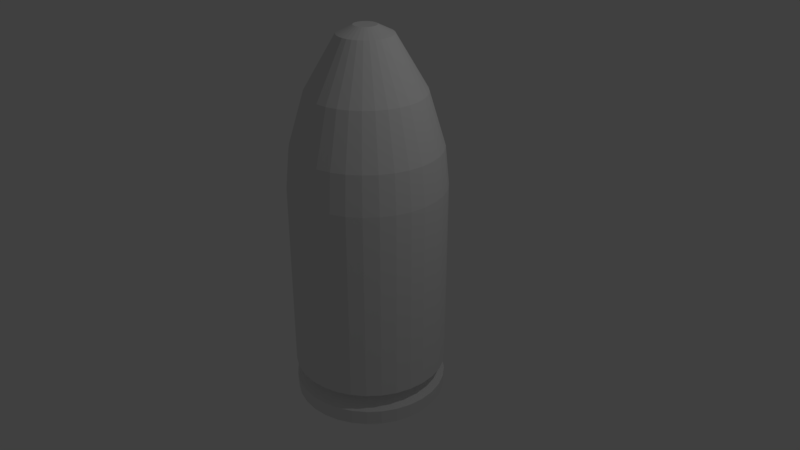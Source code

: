 # Source: 9_x_19_mm_Parabellum.blend  (saved by Blender 2.79.0; exported with 4.5.12 LTS)
import bpy
from mathutils import Matrix  # noqa: F401  (used for matrix-valued properties, if any)

bpy.ops.wm.read_factory_settings(use_empty=True)
scene = bpy.context.scene
scene.name = 'Scene'

# ---- collections
col_collection_1 = bpy.data.collections.new('Collection 1'); scene.collection.children.link(col_collection_1)

# ---- world
world_world = bpy.data.worlds.new('World'); scene.world = world_world
world_world.color = (0.05088, 0.05088, 0.05088)
world_world.use_sun_shadow = False
world_world.sun_shadow_jitter_overblur = 0.0
world_world.cycles.sampling_method = 'MANUAL'

# ---- cameras
cam_camera = bpy.data.cameras.new('Camera')
cam_camera.clip_end = 100.0
cam_camera.lens = 35.0
cam_camera.sensor_width = 32.0
cam_camera.sensor_height = 18.0
cam_camera.ortho_scale = 7.314
cam_camera.dof.focus_distance = 0.0
cam_camera.dof.aperture_fstop = 128.0

# ---- lights
light_lamp = bpy.data.lights.new('Lamp', 'POINT')
light_lamp.transmission_factor = 0.0
light_lamp.cutoff_distance = 30.0
light_lamp.energy = 100.0
light_lamp.shadow_buffer_clip_start = 1.001
light_lamp.shadow_soft_size = 0.1
light_lamp.shadow_maximum_resolution = 0.006
light_lamp.use_absolute_resolution = True

# ---- meshes
me_cylinder_001 = bpy.data.meshes.new('Cylinder.001')
me_cylinder_001.from_pydata([(-1.172e-07, 0.9887, -1.95), (0.1929, 0.9697, -1.95), (0.3784, 0.9135, -1.95), (0.5493, 0.8221, -1.95), (0.6991, 0.6991, -1.95), (0.8221, 0.5493, -1.95), (0.9135, 0.3784, -1.95), (0.9697, 0.1929, -1.95), (0.9887, -8.085e-09, -1.95), (0.9697, -0.1929, -1.95), (0.9135, -0.3784, -1.95), (0.8221, -0.5493, -1.95), (0.6991, -0.6991, -1.95), (0.5493, -0.8221, -1.95), (0.3784, -0.9135, -1.95), (0.1929, -0.9697, -1.95), (-3.422e-07, -0.9887, -1.95), (-0.1929, -0.9697, -1.95), (-0.3784, -0.9135, -1.95), (-0.5493, -0.8221, -1.95), (-0.6991, -0.6991, -1.95), (-0.8221, -0.5493, -1.95), (-0.9135, -0.3784, -1.95), (-0.9697, -0.1929, -1.95), (-0.9887, 9.058e-07, -1.95), (-0.9697, 0.1929, -1.95), (-0.9135, 0.3784, -1.95), (-0.8221, 0.5493, -1.95), (-0.6991, 0.6991, -1.95), (-0.5493, 0.8221, -1.95), (-0.3784, 0.9135, -1.95), (-0.1929, 0.9697, -1.95), (0.1951, 0.9808, 1.0), (0.0, 1.0, 1.0), (0.3827, 0.9239, 1.0), (0.5556, 0.8315, 1.0), (0.7071, 0.7071, 1.0), (0.8315, 0.5556, 1.0), (0.9239, 0.3827, 1.0), (0.9808, 0.1951, 1.0), (1.0, 7.55e-08, 1.0), (0.9808, -0.1951, 1.0), (0.9239, -0.3827, 1.0), (0.8315, -0.5556, 1.0), (0.7071, -0.7071, 1.0), (0.5556, -0.8315, 1.0), (0.3827, -0.9239, 1.0), (0.1951, -0.9808, 1.0), (-3.258e-07, -1.0, 1.0), (-0.1951, -0.9808, 1.0), (-0.3827, -0.9239, 1.0), (-0.5556, -0.8315, 1.0), (-0.7071, -0.7071, 1.0), (-0.8315, -0.5556, 1.0), (-0.9239, -0.3827, 1.0), (-0.9808, -0.1951, 1.0), (-1.0, 9.656e-07, 1.0), (-0.9808, 0.1951, 1.0), (-0.9239, 0.3827, 1.0), (-0.8315, 0.5556, 1.0), (-0.7071, 0.7071, 1.0), (-0.5556, 0.8315, 1.0), (-0.3827, 0.9239, 1.0), (-0.1951, 0.9808, 1.0), (0.0, 1.0, -1.5), (0.1951, 0.9808, -1.5), (0.3827, 0.9239, -1.5), (0.5556, 0.8315, -1.5), (0.7071, 0.7071, -1.5), (0.8315, 0.5556, -1.5), (0.9239, 0.3827, -1.5), (0.9808, 0.1951, -1.5), (1.0, 7.55e-08, -1.5), (0.9808, -0.1951, -1.5), (0.9239, -0.3827, -1.5), (0.8315, -0.5556, -1.5), (0.7071, -0.7071, -1.5), (0.5556, -0.8315, -1.5), (0.3827, -0.9239, -1.5), (0.1951, -0.9808, -1.5), (-3.258e-07, -1.0, -1.5), (-0.1951, -0.9808, -1.5), (-0.3827, -0.9239, -1.5), (-0.5556, -0.8315, -1.5), (-0.7071, -0.7071, -1.5), (-0.8315, -0.5556, -1.5), (-0.9239, -0.3827, -1.5), (-0.9808, -0.1951, -1.5), (-1.0, 9.656e-07, -1.5), (-0.9808, 0.1951, -1.5), (-0.9239, 0.3827, -1.5), (-0.8315, 0.5556, -1.5), (-0.7071, 0.7071, -1.5), (-0.5556, 0.8315, -1.5), (-0.3827, 0.9239, -1.5), (-0.1951, 0.9808, -1.5), (-7.673e-08, 0.799, -1.6), (0.1559, 0.7837, -1.6), (0.3058, 0.7382, -1.6), (0.4439, 0.6644, -1.6), (0.565, 0.565, -1.6), (0.6644, 0.4439, -1.6), (0.7382, 0.3058, -1.6), (0.7837, 0.1559, -1.6), (0.799, 4.465e-08, -1.6), (0.7837, -0.1559, -1.6), (0.7382, -0.3058, -1.6), (0.6644, -0.4439, -1.6), (0.565, -0.565, -1.6), (0.4439, -0.6644, -1.6), (0.3058, -0.7382, -1.6), (0.1559, -0.7837, -1.6), (-2.642e-07, -0.799, -1.6), (-0.1559, -0.7837, -1.6), (-0.3058, -0.7382, -1.6), (-0.4439, -0.6644, -1.6), (-0.565, -0.565, -1.6), (-0.6644, -0.4439, -1.6), (-0.7382, -0.3058, -1.6), (-0.7837, -0.1559, -1.6), (-0.799, 7.82e-07, -1.6), (-0.7837, 0.1559, -1.6), (-0.7382, 0.3058, -1.6), (-0.6644, 0.4439, -1.6), (-0.565, 0.565, -1.6), (-0.4439, 0.6644, -1.6), (-0.3058, 0.7382, -1.6), (-0.1559, 0.7837, -1.6), (-1.126e-07, 0.9988, -1.75), (0.1949, 0.9796, -1.75), (0.3822, 0.9228, -1.75), (0.5549, 0.8305, -1.75), (0.7063, 0.7063, -1.75), (0.8305, 0.5549, -1.75), (0.9228, 0.3822, -1.75), (0.9796, 0.1949, -1.75), (0.9988, -6.581e-09, -1.75), (0.9796, -0.1949, -1.75), (0.9228, -0.3822, -1.75), (0.8305, -0.5549, -1.75), (0.7063, -0.7063, -1.75), (0.5549, -0.8305, -1.75), (0.3822, -0.9228, -1.75), (0.1949, -0.9796, -1.75), (-3.468e-07, -0.9988, -1.75), (-0.1949, -0.9796, -1.75), (-0.3822, -0.9228, -1.75), (-0.5549, -0.8305, -1.75), (-0.7063, -0.7063, -1.75), (-0.8305, -0.5549, -1.75), (-0.9228, -0.3822, -1.75), (-0.9796, -0.1949, -1.75), (-0.9988, 9.152e-07, -1.75), (-0.9796, 0.1949, -1.75), (-0.9228, 0.3822, -1.75), (-0.8305, 0.5549, -1.75), (-0.7063, 0.7063, -1.75), (-0.5549, 0.8305, -1.75), (-0.3822, 0.9228, -1.75), (-0.1949, 0.9796, -1.75), (0.1853, 0.9317, 1.0), (5.949e-09, 0.95, 1.0), (0.3635, 0.8777, 1.0), (0.5278, 0.7899, 1.0), (0.6718, 0.6718, 1.0), (0.7899, 0.5278, 1.0), (0.8777, 0.3635, 1.0), (0.9317, 0.1853, 1.0), (0.95, 8.593e-08, 1.0), (0.9317, -0.1853, 1.0), (0.8777, -0.3635, 1.0), (0.7899, -0.5278, 1.0), (0.6718, -0.6718, 1.0), (0.5278, -0.7899, 1.0), (0.3635, -0.8777, 1.0), (0.1853, -0.9317, 1.0), (-3.036e-07, -0.95, 1.0), (-0.1853, -0.9317, 1.0), (-0.3635, -0.8777, 1.0), (-0.5278, -0.7899, 1.0), (-0.6718, -0.6718, 1.0), (-0.7899, -0.5278, 1.0), (-0.8777, -0.3635, 1.0), (-0.9317, -0.1853, 1.0), (-0.95, 9.315e-07, 1.0), (-0.9317, 0.1853, 1.0), (-0.8777, 0.3636, 1.0), (-0.7899, 0.5278, 1.0), (-0.6718, 0.6718, 1.0), (-0.5278, 0.7899, 1.0), (-0.3635, 0.8777, 1.0), (-0.1853, 0.9317, 1.0), (5.949e-09, 0.95, -1.5), (0.1853, 0.9317, -1.5), (0.3635, 0.8777, -1.5), (0.5278, 0.7899, -1.5), (0.6718, 0.6718, -1.5), (0.7899, 0.5278, -1.5), (0.8777, 0.3635, -1.5), (0.9317, 0.1853, -1.5), (0.95, 8.593e-08, -1.5), (0.9317, -0.1853, -1.5), (0.8777, -0.3635, -1.5), (0.7899, -0.5278, -1.5), (0.6718, -0.6718, -1.5), (0.5278, -0.7899, -1.5), (0.3635, -0.8777, -1.5), (0.1853, -0.9317, -1.5), (-3.036e-07, -0.95, -1.5), (-0.1853, -0.9317, -1.5), (-0.3635, -0.8777, -1.5), (-0.5278, -0.7899, -1.5), (-0.6718, -0.6718, -1.5), (-0.7899, -0.5278, -1.5), (-0.8777, -0.3635, -1.5), (-0.9317, -0.1853, -1.5), (-0.95, 9.315e-07, -1.5), (-0.9317, 0.1853, -1.5), (-0.8777, 0.3636, -1.5), (-0.7899, 0.5278, -1.5), (-0.6718, 0.6718, -1.5), (-0.5278, 0.7899, -1.5), (-0.3635, 0.8777, -1.5), (-0.1853, 0.9317, -1.5)], [], [(64, 33, 32, 65), (65, 32, 34, 66), (66, 34, 35, 67), (67, 35, 36, 68), (68, 36, 37, 69), (69, 37, 38, 70), (70, 38, 39, 71), (71, 39, 40, 72), (72, 40, 41, 73), (73, 41, 42, 74), (74, 42, 43, 75), (75, 43, 44, 76), (76, 44, 45, 77), (77, 45, 46, 78), (78, 46, 47, 79), (79, 47, 48, 80), (80, 48, 49, 81), (81, 49, 50, 82), (82, 50, 51, 83), (83, 51, 52, 84), (84, 52, 53, 85), (85, 53, 54, 86), (86, 54, 55, 87), (87, 55, 56, 88), (88, 56, 57, 89), (89, 57, 58, 90), (90, 58, 59, 91), (91, 59, 60, 92), (92, 60, 61, 93), (93, 61, 62, 94), (94, 62, 63, 95), (95, 63, 33, 64), (0, 1, 2, 3, 4, 5, 6, 7, 8, 9, 10, 11, 12, 13, 14, 15, 16, 17, 18, 19, 20, 21, 22, 23, 24, 25, 26, 27, 28, 29, 30, 31), (97, 96, 64, 65), (98, 97, 65, 66), (99, 98, 66, 67), (100, 99, 67, 68), (101, 100, 68, 69), (102, 101, 69, 70), (103, 102, 70, 71), (104, 103, 71, 72), (105, 104, 72, 73), (106, 105, 73, 74), (107, 106, 74, 75), (108, 107, 75, 76), (109, 108, 76, 77), (110, 109, 77, 78), (111, 110, 78, 79), (112, 111, 79, 80), (113, 112, 80, 81), (114, 113, 81, 82), (115, 114, 82, 83), (116, 115, 83, 84), (117, 116, 84, 85), (118, 117, 85, 86), (119, 118, 86, 87), (120, 119, 87, 88), (121, 120, 88, 89), (122, 121, 89, 90), (123, 122, 90, 91), (124, 123, 91, 92), (125, 124, 92, 93), (126, 125, 93, 94), (127, 126, 94, 95), (96, 127, 95, 64), (129, 128, 96, 97), (130, 129, 97, 98), (131, 130, 98, 99), (132, 131, 99, 100), (133, 132, 100, 101), (134, 133, 101, 102), (135, 134, 102, 103), (136, 135, 103, 104), (137, 136, 104, 105), (138, 137, 105, 106), (139, 138, 106, 107), (140, 139, 107, 108), (141, 140, 108, 109), (142, 141, 109, 110), (143, 142, 110, 111), (144, 143, 111, 112), (145, 144, 112, 113), (146, 145, 113, 114), (147, 146, 114, 115), (148, 147, 115, 116), (149, 148, 116, 117), (150, 149, 117, 118), (151, 150, 118, 119), (152, 151, 119, 120), (153, 152, 120, 121), (154, 153, 121, 122), (155, 154, 122, 123), (156, 155, 123, 124), (157, 156, 124, 125), (158, 157, 125, 126), (159, 158, 126, 127), (128, 159, 127, 96), (1, 0, 128, 129), (2, 1, 129, 130), (3, 2, 130, 131), (4, 3, 131, 132), (5, 4, 132, 133), (6, 5, 133, 134), (7, 6, 134, 135), (8, 7, 135, 136), (9, 8, 136, 137), (10, 9, 137, 138), (11, 10, 138, 139), (12, 11, 139, 140), (13, 12, 140, 141), (14, 13, 141, 142), (15, 14, 142, 143), (16, 15, 143, 144), (17, 16, 144, 145), (18, 17, 145, 146), (19, 18, 146, 147), (20, 19, 147, 148), (21, 20, 148, 149), (22, 21, 149, 150), (23, 22, 150, 151), (24, 23, 151, 152), (25, 24, 152, 153), (26, 25, 153, 154), (27, 26, 154, 155), (28, 27, 155, 156), (29, 28, 156, 157), (30, 29, 157, 158), (31, 30, 158, 159), (0, 31, 159, 128), (192, 161, 160, 193), (193, 160, 162, 194), (194, 162, 163, 195), (195, 163, 164, 196), (196, 164, 165, 197), (197, 165, 166, 198), (198, 166, 167, 199), (199, 167, 168, 200), (200, 168, 169, 201), (201, 169, 170, 202), (202, 170, 171, 203), (203, 171, 172, 204), (204, 172, 173, 205), (205, 173, 174, 206), (206, 174, 175, 207), (207, 175, 176, 208), (208, 176, 177, 209), (209, 177, 178, 210), (210, 178, 179, 211), (211, 179, 180, 212), (212, 180, 181, 213), (213, 181, 182, 214), (214, 182, 183, 215), (215, 183, 184, 216), (216, 184, 185, 217), (217, 185, 186, 218), (218, 186, 187, 219), (219, 187, 188, 220), (220, 188, 189, 221), (221, 189, 190, 222), (222, 190, 191, 223), (223, 191, 161, 192), (192, 193, 194, 195, 196, 197, 198, 199, 200, 201, 202, 203, 204, 205, 206, 207, 208, 209, 210, 211, 212, 213, 214, 215, 216, 217, 218, 219, 220, 221, 222, 223), (50, 178, 179, 51), (51, 179, 180, 52), (52, 180, 181, 53), (53, 181, 182, 54), (54, 182, 183, 55), (55, 183, 184, 56), (56, 184, 185, 57), (57, 185, 186, 58), (58, 186, 187, 59), (59, 187, 188, 60), (60, 188, 189, 61), (61, 189, 190, 62), (62, 190, 191, 63), (63, 191, 161, 33), (33, 161, 160, 32), (32, 160, 162, 34), (34, 162, 163, 35), (35, 163, 164, 36), (36, 164, 165, 37), (37, 165, 166, 38), (38, 166, 167, 39), (39, 167, 168, 40), (40, 168, 169, 41), (41, 169, 170, 42), (42, 170, 171, 43), (43, 171, 172, 44), (44, 172, 173, 45), (45, 173, 174, 46), (46, 174, 175, 47), (47, 175, 176, 48), (48, 176, 177, 49), (49, 177, 178, 50)])
me_cylinder_001.use_remesh_preserve_volume = False
me_cylinder_001.use_remesh_preserve_attributes = False
me_cylinder_001.use_mirror_vertex_groups = False
me_cylinder_001.update()
me_cylinder = bpy.data.meshes.new('Cylinder')
me_cylinder.from_pydata([(-3.374e-07, 0.1459, 2.962), (0.02846, 0.1431, 2.962), (0.05583, 0.1348, 2.962), (0.08105, 0.1213, 2.962), (0.1032, 0.1032, 2.962), (0.1213, 0.08105, 2.962), (0.1348, 0.05583, 2.962), (0.1431, 0.02846, 2.962), (0.1459, -1.015e-07, 2.962), (0.1431, -0.02846, 2.962), (0.1348, -0.05583, 2.962), (0.1213, -0.08105, 2.962), (0.1032, -0.1032, 2.962), (0.08105, -0.1213, 2.962), (0.05583, -0.1348, 2.962), (0.02846, -0.1431, 2.962), (-1.101e-08, -0.1459, 2.962), (-0.02846, -0.1431, 2.962), (-0.05583, -0.1348, 2.962), (-0.08105, -0.1213, 2.962), (-0.1032, -0.1032, 2.962), (-0.1213, -0.08105, 2.962), (-0.1348, -0.05583, 2.962), (-0.1431, -0.02846, 2.962), (-0.1459, 6.963e-08, 2.962), (-0.1431, 0.02846, 2.962), (-0.1348, 0.05583, 2.962), (-0.1213, 0.08105, 2.962), (-0.1032, 0.1032, 2.962), (-0.08105, 0.1213, 2.962), (-0.05583, 0.1348, 2.962), (-0.02846, 0.1431, 2.962), (0.1853, 0.9315, 1.0), (-1.918e-08, 0.9498, 1.0), (0.3635, 0.8775, 1.0), (0.5277, 0.7897, 1.0), (0.6716, 0.6716, 1.0), (0.7897, 0.5277, 1.0), (0.8775, 0.3635, 1.0), (0.9315, 0.1853, 1.0), (0.9498, 6.779e-08, 1.0), (0.9315, -0.1853, 1.0), (0.8775, -0.3635, 1.0), (0.7897, -0.5277, 1.0), (0.6716, -0.6716, 1.0), (0.5277, -0.7897, 1.0), (0.3635, -0.8775, 1.0), (0.1853, -0.9315, 1.0), (-3.104e-07, -0.9498, 1.0), (-0.1853, -0.9315, 1.0), (-0.3635, -0.8775, 1.0), (-0.5277, -0.7897, 1.0), (-0.6716, -0.6716, 1.0), (-0.7897, -0.5277, 1.0), (-0.8775, -0.3635, 1.0), (-0.9315, -0.1853, 1.0), (-0.9498, 9.193e-07, 1.0), (-0.9315, 0.1853, 1.0), (-0.8775, 0.3635, 1.0), (-0.7897, 0.5277, 1.0), (-0.6716, 0.6716, 1.0), (-0.5277, 0.7897, 1.0), (-0.3635, 0.8775, 1.0), (-0.1853, 0.9315, 1.0), (0.1853, 0.9315, 1.5), (-1.918e-08, 0.9498, 1.5), (0.3635, 0.8775, 1.5), (0.5277, 0.7897, 1.5), (0.6716, 0.6716, 1.5), (0.7897, 0.5277, 1.5), (0.8775, 0.3635, 1.5), (0.9315, 0.1853, 1.5), (0.9498, 6.779e-08, 1.5), (0.9315, -0.1853, 1.5), (0.8775, -0.3635, 1.5), (0.7897, -0.5277, 1.5), (0.6716, -0.6716, 1.5), (0.5277, -0.7897, 1.5), (0.3635, -0.8775, 1.5), (0.1853, -0.9315, 1.5), (-3.104e-07, -0.9498, 1.5), (-0.1853, -0.9315, 1.5), (-0.3635, -0.8775, 1.5), (-0.5277, -0.7897, 1.5), (-0.6716, -0.6716, 1.5), (-0.7897, -0.5277, 1.5), (-0.8775, -0.3635, 1.5), (-0.9315, -0.1853, 1.5), (-0.9498, 9.197e-07, 1.5), (-0.9315, 0.1853, 1.5), (-0.8775, 0.3635, 1.5), (-0.7897, 0.5277, 1.5), (-0.6716, 0.6716, 1.5), (-0.5277, 0.7897, 1.5), (-0.3635, 0.8775, 1.5), (-0.1853, 0.9315, 1.5), (0.06767, 0.3402, 2.862), (-2.629e-07, 0.3469, 2.862), (0.1327, 0.3205, 2.862), (0.1927, 0.2884, 2.862), (0.2453, 0.2453, 2.862), (0.2884, 0.1927, 2.862), (0.3205, 0.1327, 2.862), (0.3402, 0.06767, 2.862), (0.3469, -2.926e-08, 2.862), (0.3402, -0.06767, 2.862), (0.3205, -0.1327, 2.862), (0.2884, -0.1927, 2.862), (0.2453, -0.2453, 2.862), (0.1927, -0.2884, 2.862), (0.1327, -0.3205, 2.862), (0.06767, -0.3402, 2.862), (-1.186e-07, -0.3469, 2.862), (-0.06767, -0.3402, 2.862), (-0.1327, -0.3205, 2.862), (-0.1927, -0.2884, 2.862), (-0.2453, -0.2453, 2.862), (-0.2884, -0.1927, 2.862), (-0.3205, -0.1327, 2.862), (-0.3402, -0.06767, 2.862), (-0.3469, 3.397e-07, 2.862), (-0.3402, 0.06767, 2.862), (-0.3205, 0.1327, 2.862), (-0.2884, 0.1927, 2.862), (-0.2453, 0.2453, 2.862), (-0.1927, 0.2884, 2.862), (-0.1327, 0.3205, 2.862), (-0.06767, 0.3402, 2.862), (-1.743e-07, 0.7456, 2.181), (0.1455, 0.7312, 2.181), (0.2853, 0.6888, 2.181), (0.4142, 0.6199, 2.181), (0.5272, 0.5272, 2.181), (0.6199, 0.4142, 2.181), (0.6888, 0.2853, 2.181), (0.7312, 0.1455, 2.181), (0.7456, -8.579e-09, 2.181), (0.7312, -0.1455, 2.181), (0.6888, -0.2853, 2.181), (0.6199, -0.4142, 2.181), (0.5272, -0.5272, 2.181), (0.4142, -0.6199, 2.181), (0.2853, -0.6888, 2.181), (0.1454, -0.7312, 2.181), (-2.588e-07, -0.7456, 2.181), (-0.1455, -0.7312, 2.181), (-0.2853, -0.6888, 2.181), (-0.4142, -0.6199, 2.181), (-0.5272, -0.5272, 2.181), (-0.6199, -0.4142, 2.181), (-0.6888, -0.2853, 2.181), (-0.7312, -0.1454, 2.181), (-0.7456, 6.934e-07, 2.181), (-0.7312, 0.1455, 2.181), (-0.6888, 0.2853, 2.181), (-0.6199, 0.4142, 2.181), (-0.5272, 0.5272, 2.181), (-0.4142, 0.6199, 2.181), (-0.2853, 0.6888, 2.181), (-0.1454, 0.7312, 2.181), (0.1951, 0.9808, 1.0), (0.0, 1.0, 1.0), (0.3827, 0.9239, 1.0), (0.5556, 0.8315, 1.0), (0.7071, 0.7071, 1.0), (0.8315, 0.5556, 1.0), (0.9239, 0.3827, 1.0), (0.9808, 0.1951, 1.0), (1.0, 7.55e-08, 1.0), (0.9808, -0.1951, 1.0), (0.9239, -0.3827, 1.0), (0.8315, -0.5556, 1.0), (0.7071, -0.7071, 1.0), (0.5556, -0.8315, 1.0), (0.3827, -0.9239, 1.0), (0.1951, -0.9808, 1.0), (-3.258e-07, -1.0, 1.0), (-0.1951, -0.9808, 1.0), (-0.3827, -0.9239, 1.0), (-0.5556, -0.8315, 1.0), (-0.7071, -0.7071, 1.0), (-0.8315, -0.5556, 1.0), (-0.9239, -0.3827, 1.0), (-0.9808, -0.1951, 1.0), (-1.0, 9.656e-07, 1.0), (-0.9808, 0.1951, 1.0), (-0.9239, 0.3827, 1.0), (-0.8315, 0.5556, 1.0), (-0.7071, 0.7071, 1.0), (-0.5556, 0.8315, 1.0), (-0.3827, 0.9239, 1.0), (-0.1951, 0.9808, 1.0), (0.1668, 0.8384, 0.25), (-5.297e-09, 0.8548, 0.25), (0.3271, 0.7897, 0.25), (0.4749, 0.7107, 0.25), (0.6044, 0.6044, 0.25), (0.7107, 0.4749, 0.25), (0.7897, 0.3271, 0.25), (0.8384, 0.1668, 0.25), (0.8548, 8.913e-08, 0.25), (0.8384, -0.1668, 0.25), (0.7897, -0.3271, 0.25), (0.7107, -0.4749, 0.25), (0.6044, -0.6044, 0.25), (0.4749, -0.7107, 0.25), (0.3271, -0.7897, 0.25), (0.1668, -0.8384, 0.25), (-2.674e-07, -0.8548, 0.25), (-0.1668, -0.8384, 0.25), (-0.3271, -0.7897, 0.25), (-0.4749, -0.7107, 0.25), (-0.6044, -0.6044, 0.25), (-0.7107, -0.4749, 0.25), (-0.7897, -0.3271, 0.25), (-0.8384, -0.1668, 0.25), (-0.8548, 8.555e-07, 0.25), (-0.8384, 0.1668, 0.25), (-0.7897, 0.3271, 0.25), (-0.7107, 0.4749, 0.25), (-0.6044, 0.6044, 0.25), (-0.4749, 0.7107, 0.25), (-0.3271, 0.7897, 0.25), (-0.1668, 0.8384, 0.25)], [], [(1, 0, 31, 30, 29, 28, 27, 26, 25, 24, 23, 22, 21, 20, 19, 18, 17, 16, 15, 14, 13, 12, 11, 10, 9, 8, 7, 6, 5, 4, 3, 2), (65, 64, 160, 161), (64, 66, 162, 160), (66, 67, 163, 162), (67, 68, 164, 163), (68, 69, 165, 164), (69, 70, 166, 165), (70, 71, 167, 166), (71, 72, 168, 167), (72, 73, 169, 168), (73, 74, 170, 169), (74, 75, 171, 170), (75, 76, 172, 171), (76, 77, 173, 172), (77, 78, 174, 173), (78, 79, 175, 174), (79, 80, 176, 175), (80, 81, 177, 176), (81, 82, 178, 177), (82, 83, 179, 178), (83, 84, 180, 179), (84, 85, 181, 180), (85, 86, 182, 181), (86, 87, 183, 182), (87, 88, 184, 183), (88, 89, 185, 184), (89, 90, 186, 185), (90, 91, 187, 186), (91, 92, 188, 187), (92, 93, 189, 188), (93, 94, 190, 189), (94, 95, 191, 190), (95, 65, 161, 191), (128, 129, 64, 65), (129, 130, 66, 64), (130, 131, 67, 66), (131, 132, 68, 67), (132, 133, 69, 68), (133, 134, 70, 69), (134, 135, 71, 70), (135, 136, 72, 71), (136, 137, 73, 72), (137, 138, 74, 73), (138, 139, 75, 74), (139, 140, 76, 75), (140, 141, 77, 76), (141, 142, 78, 77), (142, 143, 79, 78), (143, 144, 80, 79), (144, 145, 81, 80), (145, 146, 82, 81), (146, 147, 83, 82), (147, 148, 84, 83), (148, 149, 85, 84), (149, 150, 86, 85), (150, 151, 87, 86), (151, 152, 88, 87), (152, 153, 89, 88), (153, 154, 90, 89), (154, 155, 91, 90), (155, 156, 92, 91), (156, 157, 93, 92), (157, 158, 94, 93), (158, 159, 95, 94), (159, 128, 65, 95), (0, 1, 96, 97), (1, 2, 98, 96), (2, 3, 99, 98), (3, 4, 100, 99), (4, 5, 101, 100), (5, 6, 102, 101), (6, 7, 103, 102), (7, 8, 104, 103), (8, 9, 105, 104), (9, 10, 106, 105), (10, 11, 107, 106), (11, 12, 108, 107), (12, 13, 109, 108), (13, 14, 110, 109), (14, 15, 111, 110), (15, 16, 112, 111), (16, 17, 113, 112), (17, 18, 114, 113), (18, 19, 115, 114), (19, 20, 116, 115), (20, 21, 117, 116), (21, 22, 118, 117), (22, 23, 119, 118), (23, 24, 120, 119), (24, 25, 121, 120), (25, 26, 122, 121), (26, 27, 123, 122), (27, 28, 124, 123), (28, 29, 125, 124), (29, 30, 126, 125), (30, 31, 127, 126), (31, 0, 97, 127), (127, 97, 128, 159), (126, 127, 159, 158), (125, 126, 158, 157), (124, 125, 157, 156), (123, 124, 156, 155), (122, 123, 155, 154), (121, 122, 154, 153), (120, 121, 153, 152), (119, 120, 152, 151), (118, 119, 151, 150), (117, 118, 150, 149), (116, 117, 149, 148), (115, 116, 148, 147), (114, 115, 147, 146), (113, 114, 146, 145), (112, 113, 145, 144), (111, 112, 144, 143), (110, 111, 143, 142), (109, 110, 142, 141), (108, 109, 141, 140), (107, 108, 140, 139), (106, 107, 139, 138), (105, 106, 138, 137), (104, 105, 137, 136), (103, 104, 136, 135), (102, 103, 135, 134), (101, 102, 134, 133), (100, 101, 133, 132), (99, 100, 132, 131), (98, 99, 131, 130), (96, 98, 130, 129), (97, 96, 129, 128), (45, 46, 206, 205), (32, 33, 161, 160), (34, 32, 160, 162), (35, 34, 162, 163), (36, 35, 163, 164), (37, 36, 164, 165), (38, 37, 165, 166), (39, 38, 166, 167), (40, 39, 167, 168), (41, 40, 168, 169), (42, 41, 169, 170), (43, 42, 170, 171), (44, 43, 171, 172), (45, 44, 172, 173), (46, 45, 173, 174), (47, 46, 174, 175), (48, 47, 175, 176), (49, 48, 176, 177), (50, 49, 177, 178), (51, 50, 178, 179), (52, 51, 179, 180), (53, 52, 180, 181), (54, 53, 181, 182), (55, 54, 182, 183), (56, 55, 183, 184), (57, 56, 184, 185), (58, 57, 185, 186), (59, 58, 186, 187), (60, 59, 187, 188), (61, 60, 188, 189), (62, 61, 189, 190), (63, 62, 190, 191), (33, 63, 191, 161), (192, 194, 195, 196, 197, 198, 199, 200, 201, 202, 203, 204, 205, 206, 207, 208, 209, 210, 211, 212, 213, 214, 215, 216, 217, 218, 219, 220, 221, 222, 223, 193), (33, 32, 192, 193), (59, 60, 220, 219), (46, 47, 207, 206), (32, 34, 194, 192), (60, 61, 221, 220), (47, 48, 208, 207), (34, 35, 195, 194), (61, 62, 222, 221), (48, 49, 209, 208), (35, 36, 196, 195), (62, 63, 223, 222), (49, 50, 210, 209), (36, 37, 197, 196), (63, 33, 193, 223), (50, 51, 211, 210), (37, 38, 198, 197), (51, 52, 212, 211), (38, 39, 199, 198), (52, 53, 213, 212), (39, 40, 200, 199), (53, 54, 214, 213), (40, 41, 201, 200), (54, 55, 215, 214), (41, 42, 202, 201), (55, 56, 216, 215), (42, 43, 203, 202), (56, 57, 217, 216), (43, 44, 204, 203), (57, 58, 218, 217), (44, 45, 205, 204), (58, 59, 219, 218)])
me_cylinder.use_remesh_preserve_volume = False
me_cylinder.use_remesh_preserve_attributes = False
me_cylinder.use_mirror_vertex_groups = False
me_cylinder.update()

# ---- objects
ob_cylinder_001 = bpy.data.objects.new('Cylinder.001', me_cylinder_001)
ob_cylinder = bpy.data.objects.new('Cylinder', me_cylinder)
ob_lamp = bpy.data.objects.new('Lamp', light_lamp)
ob_camera = bpy.data.objects.new('Camera', cam_camera)

# ---- transforms, parenting, visibility, modifiers, constraints
ob_cylinder_001.location = (0.0, 0.0, 0.0)
ob_cylinder_001.lineart.crease_threshold = 0.0
ob_cylinder.location = (0.0, 0.0, 0.0)
ob_cylinder.lineart.crease_threshold = 0.0
ob_lamp.location = (4.076, 1.005, 5.904)
ob_lamp.rotation_euler = (0.6503, 0.05522, 1.866)
ob_lamp.lock_rotations_4d = False
ob_lamp.empty_display_type = 'ARROWS'
ob_lamp.color = (0.0, 0.0, 0.0, 0.0)
ob_lamp.lineart.crease_threshold = 0.0
ob_camera.location = (7.481, -6.508, 5.344)
ob_camera.rotation_euler = (1.109, 0.0, 0.8149)
ob_camera.lock_rotations_4d = False
ob_camera.empty_display_type = 'ARROWS'
ob_camera.color = (0.0, 0.0, 0.0, 0.0)
ob_camera.display_type = 'WIRE'
ob_camera.lineart.crease_threshold = 0.0

# ---- collection membership
col_collection_1.objects.link(ob_cylinder_001)
col_collection_1.objects.link(ob_cylinder)
col_collection_1.objects.link(ob_lamp)
col_collection_1.objects.link(ob_camera)

# ---- scene / render settings (as saved in the file)
scene.camera = ob_camera
scene.frame_start = 1; scene.frame_end = 250; scene.frame_set(1)
scene.render.engine = 'BLENDER_EEVEE_NEXT'
scene.render.resolution_percentage = 50
scene.render.dither_intensity = 0.0
scene.cycles.use_denoising = False
scene.cycles.samples = 128
scene.cycles.sampling_pattern = 'TABULATED_SOBOL'
scene.cycles.use_adaptive_sampling = False
scene.cycles.use_light_tree = False
scene.cycles.blur_glossy = 0.0
scene.cycles.sample_clamp_indirect = 0.0
scene.view_settings.view_transform = 'Standard'
bpy.context.view_layer.update()

